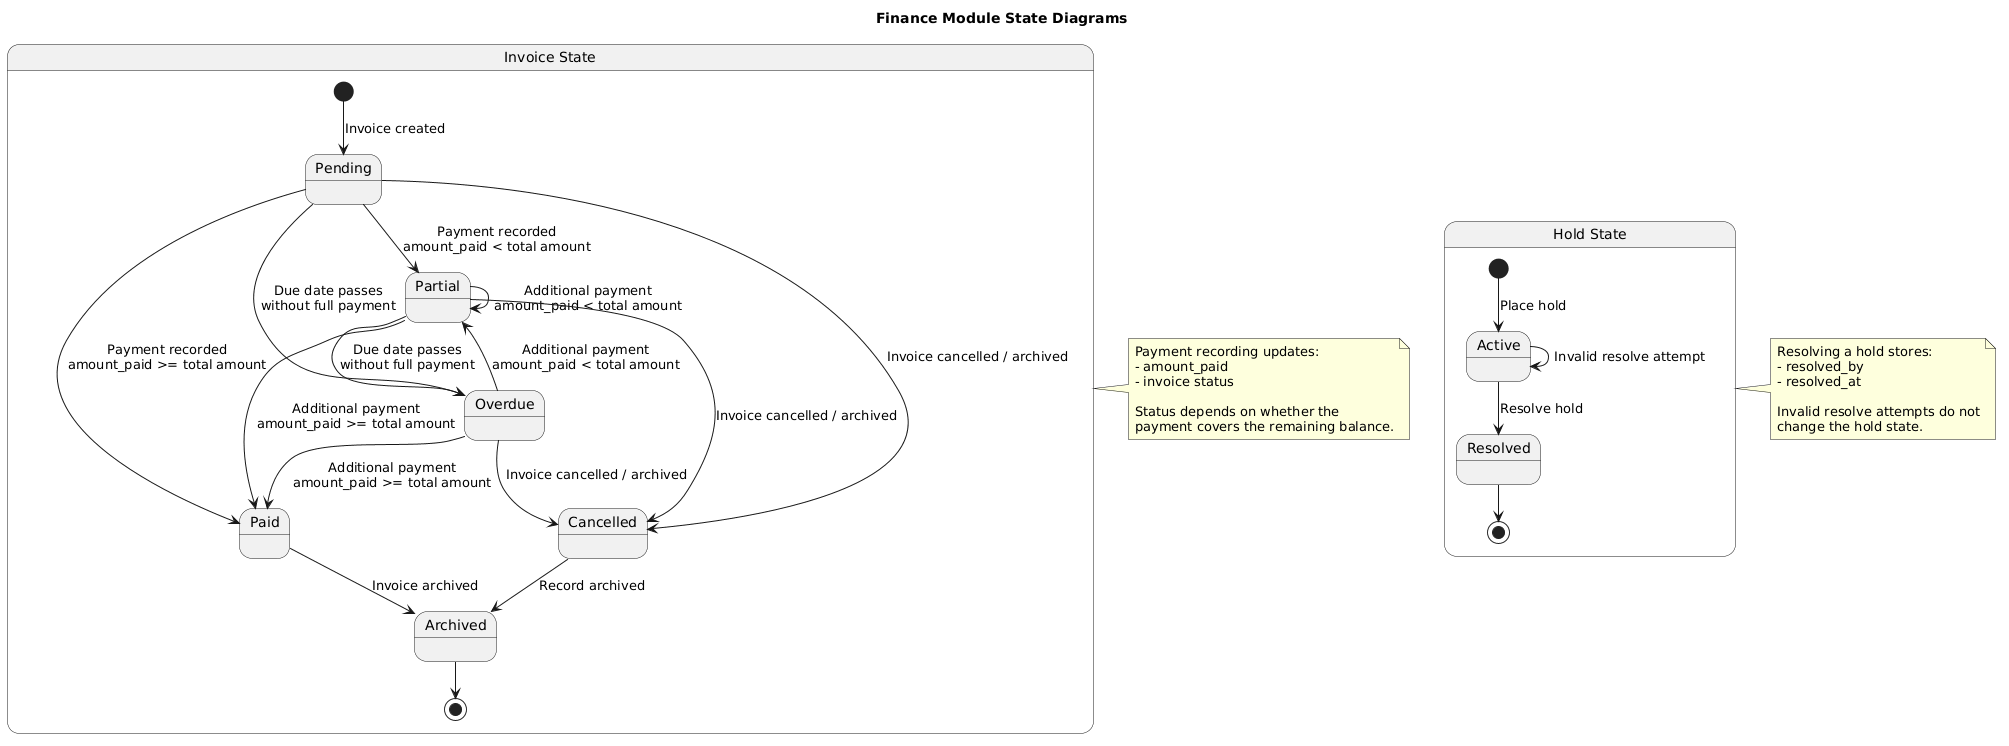

The diagram above was rendered by PlantUML. Its source (embedded in the PNG):
@startuml
title Finance Module State Diagrams

state "Invoice State" as InvoiceState {
  [*] --> Pending : Invoice created

  Pending --> Partial : Payment recorded\namount_paid < total amount
  Pending --> Paid : Payment recorded\namount_paid >= total amount
  Pending --> Overdue : Due date passes\nwithout full payment
  Pending --> Cancelled : Invoice cancelled / archived

  Partial --> Partial : Additional payment\namount_paid < total amount
  Partial --> Paid : Additional payment\namount_paid >= total amount
  Partial --> Overdue : Due date passes\nwithout full payment
  Partial --> Cancelled : Invoice cancelled / archived

  Overdue --> Partial : Additional payment\namount_paid < total amount
  Overdue --> Paid : Additional payment\namount_paid >= total amount
  Overdue --> Cancelled : Invoice cancelled / archived

  Paid --> Archived : Invoice archived
  Cancelled --> Archived : Record archived

  Archived --> [*]
}

note right of InvoiceState
Payment recording updates:
- amount_paid
- invoice status

Status depends on whether the
payment covers the remaining balance.
end note


state "Hold State" as HoldState {
  [*] --> Active : Place hold

  Active --> Resolved : Resolve hold
  Active --> Active : Invalid resolve attempt

  Resolved --> [*]
}

note right of HoldState
Resolving a hold stores:
- resolved_by
- resolved_at

Invalid resolve attempts do not
change the hold state.
end note
@enduml